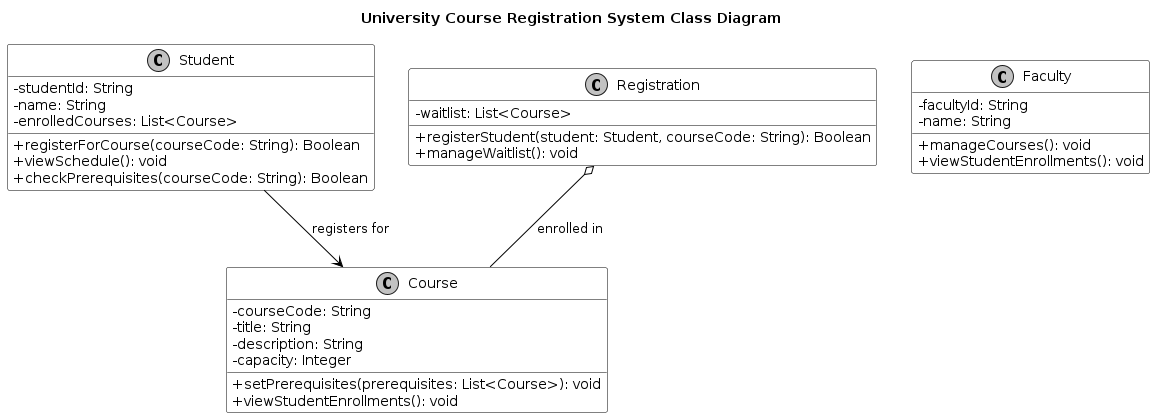

The diagram above was rendered by PlantUML. Its source (embedded in the PNG):
@startuml
title University Course Registration System Class Diagram
skinparam classAttributeIconSize 0
skinparam monochrome true
skinparam class {
    BackgroundColor White
    BorderColor Black
    ArrowColor Black
}
class Student {
  - studentId: String
  - name: String
  - enrolledCourses: List<Course>
  + registerForCourse(courseCode: String): Boolean
  + viewSchedule(): void
  + checkPrerequisites(courseCode: String): Boolean
}
class Course {
  - courseCode: String
  - title: String
  - description: String
  - capacity: Integer
  + setPrerequisites(prerequisites: List<Course>): void
  + viewStudentEnrollments(): void
}
class Faculty {
  - facultyId: String
  - name: String
  + manageCourses(): void
  + viewStudentEnrollments(): void
}
class Registration {
  - waitlist: List<Course>
  + registerStudent(student: Student, courseCode: String): Boolean
  + manageWaitlist(): void
}
Student --> Course : registers for
Registration o-- Course : enrolled in
@enduml